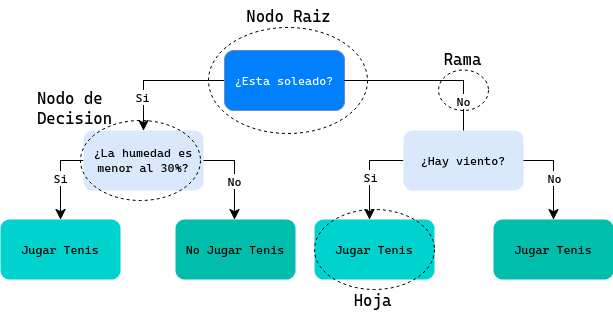

The diagram above was exported from draw.io. Its source (the exported page's mxGraphModel, read from the mxfile embedded in the PNG):
<mxGraphModel dx="1054" dy="792" grid="0" gridSize="10" guides="1" tooltips="1" connect="1" arrows="1" fold="1" page="0" pageScale="1" pageWidth="850" pageHeight="1100" math="0" shadow="0">
  <root>
    <mxCell id="0" />
    <mxCell id="1" parent="0" />
    <mxCell id="KIXM8MkdPc6bHeDCc5io-14" value="" style="edgeStyle=orthogonalEdgeStyle;rounded=0;orthogonalLoop=1;jettySize=auto;html=1;fontSize=12;startSize=8;endSize=8;" edge="1" parent="1" source="KIXM8MkdPc6bHeDCc5io-1" target="KIXM8MkdPc6bHeDCc5io-13">
      <mxGeometry relative="1" as="geometry" />
    </mxCell>
    <mxCell id="KIXM8MkdPc6bHeDCc5io-15" value="Si" style="edgeLabel;html=1;align=center;verticalAlign=middle;resizable=0;points=[];fontSize=12;" vertex="1" connectable="0" parent="KIXM8MkdPc6bHeDCc5io-14">
      <mxGeometry x="0.1748" relative="1" as="geometry">
        <mxPoint x="-5" y="17" as="offset" />
      </mxGeometry>
    </mxCell>
    <mxCell id="KIXM8MkdPc6bHeDCc5io-1" value="&lt;span style=&quot;color: rgb(255, 255, 255);&quot;&gt;¿Esta soleado?&lt;/span&gt;" style="rounded=1;whiteSpace=wrap;html=1;fillColor=#007FFE;strokeColor=#6c8ebf;" vertex="1" parent="1">
      <mxGeometry x="101" y="-28" width="120" height="60" as="geometry" />
    </mxCell>
    <mxCell id="KIXM8MkdPc6bHeDCc5io-38" style="rounded=0;orthogonalLoop=1;jettySize=auto;html=1;fontSize=12;startSize=8;endSize=8;edgeStyle=orthogonalEdgeStyle;" edge="1" parent="1" source="KIXM8MkdPc6bHeDCc5io-8" target="KIXM8MkdPc6bHeDCc5io-36">
      <mxGeometry relative="1" as="geometry">
        <Array as="points">
          <mxPoint x="246" y="82" />
        </Array>
      </mxGeometry>
    </mxCell>
    <mxCell id="KIXM8MkdPc6bHeDCc5io-45" value="Si" style="edgeLabel;html=1;align=center;verticalAlign=middle;resizable=0;points=[];fontSize=12;" vertex="1" connectable="0" parent="KIXM8MkdPc6bHeDCc5io-38">
      <mxGeometry x="0.0855" y="1" relative="1" as="geometry">
        <mxPoint as="offset" />
      </mxGeometry>
    </mxCell>
    <mxCell id="KIXM8MkdPc6bHeDCc5io-42" style="edgeStyle=orthogonalEdgeStyle;rounded=0;orthogonalLoop=1;jettySize=auto;html=1;entryX=0.5;entryY=0;entryDx=0;entryDy=0;fontSize=12;startSize=8;endSize=8;" edge="1" parent="1" source="KIXM8MkdPc6bHeDCc5io-8" target="KIXM8MkdPc6bHeDCc5io-37">
      <mxGeometry relative="1" as="geometry">
        <Array as="points">
          <mxPoint x="430" y="82" />
        </Array>
      </mxGeometry>
    </mxCell>
    <mxCell id="KIXM8MkdPc6bHeDCc5io-46" value="No" style="edgeLabel;html=1;align=center;verticalAlign=middle;resizable=0;points=[];fontSize=12;" vertex="1" connectable="0" parent="KIXM8MkdPc6bHeDCc5io-42">
      <mxGeometry x="0.0765" y="1" relative="1" as="geometry">
        <mxPoint as="offset" />
      </mxGeometry>
    </mxCell>
    <mxCell id="KIXM8MkdPc6bHeDCc5io-8" value="¿Hay viento?" style="rounded=1;whiteSpace=wrap;html=1;fillColor=#dae8fc;strokeColor=none;" vertex="1" parent="1">
      <mxGeometry x="280" y="52" width="120" height="60" as="geometry" />
    </mxCell>
    <mxCell id="KIXM8MkdPc6bHeDCc5io-10" value="" style="endArrow=none;html=1;rounded=0;fontSize=12;startSize=8;endSize=8;exitX=1;exitY=0.5;exitDx=0;exitDy=0;entryX=0.5;entryY=0;entryDx=0;entryDy=0;edgeStyle=orthogonalEdgeStyle;" edge="1" parent="1" source="KIXM8MkdPc6bHeDCc5io-1" target="KIXM8MkdPc6bHeDCc5io-8">
      <mxGeometry width="50" height="50" relative="1" as="geometry">
        <mxPoint x="284" y="5" as="sourcePoint" />
        <mxPoint x="334" y="-45" as="targetPoint" />
      </mxGeometry>
    </mxCell>
    <mxCell id="KIXM8MkdPc6bHeDCc5io-11" value="No" style="edgeLabel;html=1;align=center;verticalAlign=middle;resizable=0;points=[];fontSize=12;" vertex="1" connectable="0" parent="KIXM8MkdPc6bHeDCc5io-10">
      <mxGeometry x="0.1101" y="3" relative="1" as="geometry">
        <mxPoint x="25" y="24" as="offset" />
      </mxGeometry>
    </mxCell>
    <mxCell id="KIXM8MkdPc6bHeDCc5io-33" style="edgeStyle=orthogonalEdgeStyle;rounded=0;orthogonalLoop=1;jettySize=auto;html=1;fontSize=12;startSize=8;endSize=8;" edge="1" parent="1" source="KIXM8MkdPc6bHeDCc5io-13" target="KIXM8MkdPc6bHeDCc5io-29">
      <mxGeometry relative="1" as="geometry">
        <Array as="points">
          <mxPoint x="111" y="82" />
        </Array>
      </mxGeometry>
    </mxCell>
    <mxCell id="KIXM8MkdPc6bHeDCc5io-35" value="No" style="edgeLabel;html=1;align=center;verticalAlign=middle;resizable=0;points=[];fontSize=12;" vertex="1" connectable="0" parent="KIXM8MkdPc6bHeDCc5io-33">
      <mxGeometry x="0.1539" relative="1" as="geometry">
        <mxPoint as="offset" />
      </mxGeometry>
    </mxCell>
    <mxCell id="KIXM8MkdPc6bHeDCc5io-41" style="edgeStyle=orthogonalEdgeStyle;rounded=0;orthogonalLoop=1;jettySize=auto;html=1;entryX=0.5;entryY=0;entryDx=0;entryDy=0;fontSize=12;startSize=8;endSize=8;" edge="1" parent="1" source="KIXM8MkdPc6bHeDCc5io-13" target="KIXM8MkdPc6bHeDCc5io-28">
      <mxGeometry relative="1" as="geometry">
        <Array as="points">
          <mxPoint x="-63" y="82" />
        </Array>
      </mxGeometry>
    </mxCell>
    <mxCell id="KIXM8MkdPc6bHeDCc5io-44" value="Si" style="edgeLabel;html=1;align=center;verticalAlign=middle;resizable=0;points=[];fontSize=12;" vertex="1" connectable="0" parent="KIXM8MkdPc6bHeDCc5io-41">
      <mxGeometry x="-0.0023" relative="1" as="geometry">
        <mxPoint as="offset" />
      </mxGeometry>
    </mxCell>
    <mxCell id="KIXM8MkdPc6bHeDCc5io-13" value="¿La humedad es menor al 30%?" style="rounded=1;whiteSpace=wrap;html=1;fillColor=#dae8fc;strokeColor=none;" vertex="1" parent="1">
      <mxGeometry x="-40" y="52" width="120" height="60" as="geometry" />
    </mxCell>
    <mxCell id="KIXM8MkdPc6bHeDCc5io-28" value="Jugar Tenis" style="rounded=1;whiteSpace=wrap;html=1;fillColor=light-dark(#00d3ce, #ededed);strokeColor=none;" vertex="1" parent="1">
      <mxGeometry x="-123" y="141" width="120" height="60" as="geometry" />
    </mxCell>
    <mxCell id="KIXM8MkdPc6bHeDCc5io-29" value="No Jugar Tenis" style="rounded=1;whiteSpace=wrap;html=1;fillColor=light-dark(#00BDAC,#EDEDED);strokeColor=none;" vertex="1" parent="1">
      <mxGeometry x="52" y="141" width="120" height="60" as="geometry" />
    </mxCell>
    <mxCell id="KIXM8MkdPc6bHeDCc5io-36" value="Jugar Tenis" style="rounded=1;whiteSpace=wrap;html=1;fillColor=light-dark(#00d3ce, #ededed);strokeColor=none;" vertex="1" parent="1">
      <mxGeometry x="191" y="141" width="120" height="60" as="geometry" />
    </mxCell>
    <mxCell id="KIXM8MkdPc6bHeDCc5io-37" value="Jugar Tenis" style="rounded=1;whiteSpace=wrap;html=1;fillColor=light-dark(#00BDAC,#EDEDED);strokeColor=none;" vertex="1" parent="1">
      <mxGeometry x="370" y="141" width="120" height="60" as="geometry" />
    </mxCell>
    <mxCell id="KIXM8MkdPc6bHeDCc5io-49" value="Nodo Raiz" style="text;html=1;align=center;verticalAlign=middle;resizable=0;points=[];autosize=1;strokeColor=none;fillColor=none;fontSize=16;" vertex="1" parent="1">
      <mxGeometry x="113.5" y="-78" width="102" height="31" as="geometry" />
    </mxCell>
    <mxCell id="KIXM8MkdPc6bHeDCc5io-50" value="Rama" style="text;html=1;align=center;verticalAlign=middle;resizable=0;points=[];autosize=1;strokeColor=none;fillColor=none;fontSize=16;" vertex="1" parent="1">
      <mxGeometry x="311" y="-35" width="56" height="31" as="geometry" />
    </mxCell>
    <mxCell id="KIXM8MkdPc6bHeDCc5io-51" value="&lt;div&gt;Nodo de&amp;nbsp;&lt;/div&gt;&lt;div&gt;Decision&lt;/div&gt;" style="text;html=1;align=center;verticalAlign=middle;resizable=0;points=[];autosize=1;strokeColor=none;fillColor=none;fontSize=16;" vertex="1" parent="1">
      <mxGeometry x="-96" y="5" width="93" height="50" as="geometry" />
    </mxCell>
    <mxCell id="KIXM8MkdPc6bHeDCc5io-52" value="Hoja" style="text;html=1;align=center;verticalAlign=middle;resizable=0;points=[];autosize=1;strokeColor=none;fillColor=none;fontSize=16;" vertex="1" parent="1">
      <mxGeometry x="221" y="206" width="56" height="31" as="geometry" />
    </mxCell>
    <mxCell id="KIXM8MkdPc6bHeDCc5io-56" value="" style="ellipse;whiteSpace=wrap;html=1;dashed=1;fillColor=none;" vertex="1" parent="1">
      <mxGeometry x="85" y="-51" width="159" height="106" as="geometry" />
    </mxCell>
    <mxCell id="KIXM8MkdPc6bHeDCc5io-58" value="" style="ellipse;whiteSpace=wrap;html=1;dashed=1;fillColor=none;" vertex="1" parent="1">
      <mxGeometry x="315" y="-8.5" width="50" height="40.5" as="geometry" />
    </mxCell>
    <mxCell id="KIXM8MkdPc6bHeDCc5io-59" value="" style="ellipse;whiteSpace=wrap;html=1;fillColor=none;dashed=1;" vertex="1" parent="1">
      <mxGeometry x="-43" y="42" width="120" height="80" as="geometry" />
    </mxCell>
    <mxCell id="KIXM8MkdPc6bHeDCc5io-60" value="" style="ellipse;whiteSpace=wrap;html=1;fillColor=none;dashed=1;" vertex="1" parent="1">
      <mxGeometry x="191" y="131" width="120" height="80" as="geometry" />
    </mxCell>
  </root>
</mxGraphModel>